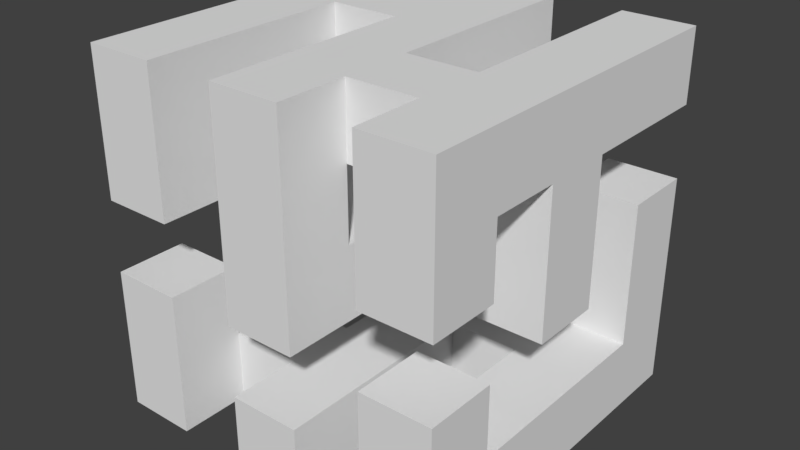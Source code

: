 # Source: block3.blend  (saved by Blender 2.79.0; exported with 4.5.12 LTS)
import bpy
from mathutils import Matrix  # noqa: F401  (used for matrix-valued properties, if any)

bpy.ops.wm.read_factory_settings(use_empty=True)
scene = bpy.context.scene
scene.name = 'Scene'

# ---- collections
col_collection_1 = bpy.data.collections.new('Collection 1'); scene.collection.children.link(col_collection_1)

# ---- materials (node trees are filled in below, after node groups)
mat_material = bpy.data.materials.new('Material')
mat_material.alpha_threshold = 0.0
mat_material.use_transparent_shadow = False
mat_material.roughness = 0.5
mat_material.line_color = (0.0, 0.0, 0.0, 1.0)

# ---- material node trees

# ---- world
world_world = bpy.data.worlds.new('World'); scene.world = world_world
world_world.color = (0.05088, 0.05088, 0.05088)
world_world.use_sun_shadow = False
world_world.sun_shadow_jitter_overblur = 0.0
world_world.cycles.sampling_method = 'MANUAL'

# ---- meshes
me_cube = bpy.data.meshes.new('Cube')
me_cube.from_pydata([(1.0, 1.0, -1.0), (1.0, -1.0, -1.0), (-1.0, -1.0, -1.0), (-1.0, 1.0, -1.0), (1.0, 1.0, 1.0), (1.0, -1.0, 1.0), (-1.0, -1.0, 1.0), (-1.0, 1.0, 1.0), (3.0, 1.0, -1.0), (3.0, -1.0, -1.0), (3.0, 1.0, 1.0), (3.0, -1.0, 1.0), (-3.0, -1.0, -1.0), (-3.0, 1.0, -1.0), (-3.0, -1.0, 1.0), (-3.0, 1.0, 1.0), (1.0, 1.0, -3.0), (1.0, -1.0, -3.0), (-1.0, 1.0, -3.0), (-1.0, -1.0, -3.0), (1.0, 1.0, 3.0), (1.0, -1.0, 3.0), (-1.0, 1.0, 3.0), (-1.0, -1.0, 3.0), (5.0, 1.0, -1.0), (5.0, -1.0, -1.0), (5.0, 1.0, 1.0), (5.0, -1.0, 1.0), (-5.0, -1.0, -1.0), (-5.0, 1.0, -1.0), (-5.0, -1.0, 1.0), (-5.0, 1.0, 1.0), (1.0, 1.0, -5.0), (1.0, -1.0, -5.0), (-1.0, 1.0, -5.0), (-1.0, -1.0, -5.0), (1.0, 1.0, 5.0), (1.0, -1.0, 5.0), (-1.0, 1.0, 5.0), (-1.0, -1.0, 5.0), (1.0, -3.0, -3.0), (-1.0, -3.0, -3.0), (1.0, 3.0, 3.0), (-1.0, 3.0, 3.0), (1.0, -3.0, -5.0), (-1.0, -3.0, -5.0), (1.0, 3.0, 5.0), (-1.0, 3.0, 5.0), (1.0, -5.0, -3.0), (-1.0, -5.0, -3.0), (1.0, 5.0, 3.0), (-1.0, 5.0, 3.0), (1.0, -5.0, -5.0), (-1.0, -5.0, -5.0), (1.0, 5.0, 5.0), (-1.0, 5.0, 5.0), (-3.0, -1.0, -3.0), (-3.0, 1.0, -3.0), (-3.0, -1.0, 3.0), (-3.0, 1.0, 3.0), (-5.0, -1.0, -3.0), (-5.0, 1.0, -3.0), (-5.0, -1.0, 3.0), (-5.0, 1.0, 3.0), (-3.0, -1.0, -5.0), (-3.0, 1.0, -5.0), (-3.0, -1.0, 5.0), (-3.0, 1.0, 5.0), (-5.0, -1.0, -5.0), (-5.0, 1.0, -5.0), (-5.0, -1.0, 5.0), (-5.0, 1.0, 5.0), (3.0, 1.0, -3.0), (3.0, -1.0, -3.0), (3.0, 1.0, 3.0), (3.0, -1.0, 3.0), (5.0, 1.0, -3.0), (5.0, -1.0, -3.0), (5.0, 1.0, 3.0), (5.0, -1.0, 3.0), (3.0, 1.0, -5.0), (3.0, -1.0, -5.0), (3.0, 1.0, 5.0), (3.0, -1.0, 5.0), (5.0, 1.0, -5.0), (5.0, -1.0, -5.0), (5.0, 1.0, 5.0), (5.0, -1.0, 5.0), (-5.0, -3.0, -3.0), (-3.0, -3.0, -3.0), (-3.0, 3.0, 3.0), (-5.0, 3.0, 3.0), (-5.0, -3.0, -5.0), (-3.0, -3.0, -5.0), (-3.0, 3.0, 5.0), (-5.0, 3.0, 5.0), (3.0, -3.0, -3.0), (5.0, -3.0, -3.0), (3.0, 3.0, 3.0), (5.0, 3.0, 3.0), (3.0, -3.0, -5.0), (5.0, -3.0, -5.0), (3.0, 3.0, 5.0), (5.0, 3.0, 5.0), (-5.0, -5.0, -3.0), (-3.0, -5.0, -3.0), (-3.0, 5.0, 3.0), (-5.0, 5.0, 3.0), (-5.0, -5.0, -5.0), (-3.0, -5.0, -5.0), (-3.0, 5.0, 5.0), (-5.0, 5.0, 5.0), (3.0, -5.0, -3.0), (5.0, -5.0, -3.0), (3.0, 5.0, 3.0), (5.0, 5.0, 3.0), (3.0, -5.0, -5.0), (5.0, -5.0, -5.0), (3.0, 5.0, 5.0), (5.0, 5.0, 5.0), (1.0, 3.0, -3.0), (-1.0, 3.0, -3.0), (1.0, -3.0, 3.0), (-1.0, -3.0, 3.0), (1.0, 3.0, -5.0), (-1.0, 3.0, -5.0), (1.0, -3.0, 5.0), (-1.0, -3.0, 5.0), (-3.0, -3.0, 3.0), (-5.0, -3.0, 3.0), (-3.0, 3.0, -3.0), (-5.0, 3.0, -3.0), (-3.0, -3.0, 5.0), (-5.0, -3.0, 5.0), (-3.0, 3.0, -5.0), (-5.0, 3.0, -5.0), (5.0, -3.0, 3.0), (3.0, -3.0, 3.0), (3.0, 3.0, -3.0), (5.0, 3.0, -3.0), (5.0, -3.0, 5.0), (3.0, -3.0, 5.0), (3.0, 3.0, -5.0), (5.0, 3.0, -5.0), (1.0, 5.0, -3.0), (-1.0, 5.0, -3.0), (1.0, -5.0, 3.0), (-1.0, -5.0, 3.0), (1.0, 5.0, -5.0), (-1.0, 5.0, -5.0), (1.0, -5.0, 5.0), (-1.0, -5.0, 5.0), (-3.0, -5.0, 3.0), (-5.0, -5.0, 3.0), (-3.0, 5.0, -3.0), (-5.0, 5.0, -3.0), (-3.0, -5.0, 5.0), (-5.0, -5.0, 5.0), (-3.0, 5.0, -5.0), (-5.0, 5.0, -5.0), (5.0, -5.0, 3.0), (3.0, -5.0, 3.0), (3.0, 5.0, -3.0), (5.0, 5.0, -3.0), (5.0, -5.0, 5.0), (3.0, -5.0, 5.0), (3.0, 5.0, -5.0), (5.0, 5.0, -5.0), (1.0, 3.0, -1.0), (-1.0, 3.0, -1.0), (1.0, -3.0, 1.0), (-1.0, -3.0, 1.0), (-3.0, -3.0, 1.0), (-5.0, -3.0, 1.0), (-3.0, 3.0, -1.0), (-5.0, 3.0, -1.0), (5.0, -3.0, 1.0), (3.0, -3.0, 1.0), (3.0, 3.0, -1.0), (5.0, 3.0, -1.0), (1.0, 5.0, -1.0), (-1.0, 5.0, -1.0), (1.0, -5.0, 1.0), (-1.0, -5.0, 1.0), (-3.0, -5.0, 1.0), (-5.0, -5.0, 1.0), (-3.0, 5.0, -1.0), (-5.0, 5.0, -1.0), (5.0, -5.0, 1.0), (3.0, -5.0, 1.0), (3.0, 5.0, -1.0), (5.0, 5.0, -1.0), (1.0, -3.0, -1.0), (-1.0, -3.0, -1.0), (5.0, -5.0, -1.0), (3.0, -5.0, -1.0), (-3.0, 3.0, 1.0), (-5.0, 3.0, 1.0), (-3.0, -5.0, -1.0), (-5.0, -5.0, -1.0), (3.0, 3.0, 1.0), (5.0, 3.0, 1.0), (1.0, -5.0, -1.0), (-1.0, -5.0, -1.0), (5.0, -3.0, -1.0), (3.0, -3.0, -1.0), (-3.0, 5.0, 1.0), (-5.0, 5.0, 1.0), (-3.0, -3.0, -1.0), (-5.0, -3.0, -1.0), (3.0, 5.0, 1.0), (5.0, 5.0, 1.0), (1.0, 3.0, 1.0), (-1.0, 3.0, 1.0), (1.0, 5.0, 1.0), (-1.0, 5.0, 1.0)], [], [(2, 6, 14, 12), (4, 5, 11, 10), (38, 36, 46, 47), (11, 9, 25, 27), (12, 14, 30, 28), (5, 1, 9, 11), (0, 4, 10, 8), (6, 7, 15, 14), (1, 0, 8, 9), (7, 3, 13, 15), (3, 2, 12, 13), (21, 20, 36, 37), (58, 66, 132, 128), (20, 21, 23, 22), (16, 18, 19, 17), (4, 7, 6, 5), (0, 1, 2, 3), (24, 26, 27, 25), (28, 30, 31, 29), (15, 13, 29, 31), (12, 28, 60, 56), (8, 10, 26, 24), (11, 27, 79, 75), (32, 33, 35, 34), (36, 38, 39, 37), (16, 17, 33, 32), (22, 23, 39, 38), (33, 17, 40, 44), (19, 18, 34, 35), (46, 42, 50, 54), (47, 46, 54, 55), (51, 50, 214, 215), (17, 19, 41, 40), (20, 22, 43, 42), (35, 33, 44, 45), (36, 20, 42, 46), (48, 49, 53, 52), (50, 51, 55, 54), (41, 45, 53, 49), (44, 40, 48, 52), (43, 47, 55, 51), (3, 7, 4, 0), (2, 1, 5, 6), (40, 41, 49, 48), (45, 44, 52, 53), (58, 59, 67, 66), (63, 62, 70, 71), (29, 13, 57, 61), (28, 29, 61, 60), (13, 12, 56, 57), (73, 77, 76, 72), (66, 67, 71, 70), (65, 64, 68, 69), (60, 68, 92, 88), (62, 58, 128, 129), (60, 61, 69, 68), (57, 56, 64, 65), (34, 18, 121, 125), (77, 73, 96, 97), (76, 77, 85, 84), (68, 64, 93, 92), (59, 58, 62, 63), (15, 31, 30, 14), (9, 8, 24, 25), (27, 26, 78, 79), (26, 10, 74, 78), (10, 11, 75, 74), (81, 80, 84, 85), (82, 83, 87, 86), (73, 72, 80, 81), (59, 63, 91, 90), (79, 78, 86, 87), (74, 75, 83, 82), (79, 87, 140, 136), (92, 93, 109, 108), (99, 98, 114, 115), (90, 91, 107, 106), (88, 104, 199, 209), (71, 67, 94, 95), (81, 85, 101, 100), (74, 82, 102, 98), (86, 78, 99, 103), (78, 74, 98, 99), (63, 71, 95, 91), (82, 86, 103, 102), (47, 94, 67, 38), (73, 81, 100, 96), (56, 60, 88, 89), (85, 77, 97, 101), (106, 107, 111, 110), (105, 104, 108, 109), (113, 112, 116, 117), (115, 114, 118, 119), (100, 101, 117, 116), (95, 94, 110, 111), (102, 103, 119, 118), (91, 95, 111, 107), (96, 100, 116, 112), (94, 90, 106, 110), (101, 97, 113, 117), (88, 92, 108, 104), (98, 102, 118, 114), (93, 89, 105, 109), (89, 88, 209, 208), (103, 99, 115, 119), (124, 125, 149, 148), (122, 146, 182, 170), (131, 130, 174, 175), (139, 163, 191, 179), (141, 137, 161, 165), (137, 136, 176, 177), (32, 34, 125, 124), (66, 70, 133, 132), (39, 23, 123, 127), (69, 61, 131, 135), (76, 84, 143, 139), (61, 57, 130, 131), (32, 124, 142, 80), (75, 79, 136, 137), (23, 21, 122, 123), (65, 69, 135, 134), (72, 76, 139, 138), (87, 83, 141, 140), (57, 65, 134, 130), (70, 62, 129, 133), (84, 80, 142, 143), (18, 16, 120, 121), (37, 39, 127, 126), (147, 146, 150, 151), (145, 144, 148, 149), (153, 152, 156, 157), (155, 154, 158, 159), (161, 160, 164, 165), (162, 163, 167, 166), (123, 122, 170, 171), (132, 133, 157, 156), (126, 127, 151, 150), (140, 141, 165, 164), (134, 135, 159, 158), (122, 126, 150, 146), (143, 142, 166, 167), (133, 129, 153, 157), (127, 123, 147, 151), (139, 143, 167, 163), (128, 132, 156, 152), (120, 124, 148, 144), (142, 138, 162, 166), (135, 131, 155, 159), (125, 121, 145, 149), (136, 140, 164, 160), (129, 128, 172, 173), (130, 134, 158, 154), (186, 187, 207, 206), (183, 171, 193, 203), (171, 6, 2, 193), (138, 139, 179, 178), (162, 138, 178, 190), (147, 123, 171, 183), (144, 145, 181, 180), (136, 160, 188, 176), (152, 153, 185, 184), (146, 147, 183, 182), (160, 161, 189, 188), (130, 154, 186, 174), (120, 144, 180, 168), (154, 155, 187, 186), (128, 152, 184, 172), (163, 162, 190, 191), (155, 131, 175, 187), (145, 121, 169, 181), (153, 129, 173, 185), (161, 137, 177, 189), (121, 120, 168, 169), (197, 196, 206, 207), (96, 112, 195, 205), (193, 192, 202, 203), (97, 96, 205, 204), (200, 201, 211, 210), (105, 89, 208, 198), (175, 174, 196, 197), (174, 186, 206, 196), (191, 190, 210, 211), (104, 105, 198, 199), (187, 175, 197, 207), (113, 97, 204, 194), (178, 179, 201, 200), (179, 191, 211, 201), (112, 113, 194, 195), (190, 178, 200, 210), (208, 209, 199, 198), (182, 183, 203, 202), (170, 182, 202, 192), (204, 205, 195, 194), (170, 5, 6, 171), (1, 192, 193, 2), (192, 1, 5, 170), (212, 213, 215, 214), (43, 51, 215, 213), (50, 42, 212, 214), (42, 43, 213, 212), (169, 168, 180, 181), (173, 172, 184, 185), (177, 176, 188, 189), (47, 43, 90, 94), (38, 67, 59, 22), (22, 59, 90, 43), (141, 83, 37, 126), (122, 137, 141, 126), (75, 137, 122, 21), (21, 37, 83, 75), (124, 120, 138, 142), (72, 138, 120, 16), (32, 80, 72, 16), (45, 93, 64, 35), (45, 41, 89, 93), (41, 19, 56, 89), (35, 64, 56, 19)])
me_cube.materials.append(mat_material)
me_cube.use_remesh_preserve_volume = False
me_cube.use_remesh_preserve_attributes = False
me_cube.use_mirror_vertex_groups = False
me_cube.update()

# ---- objects
ob_cube = bpy.data.objects.new('Cube', me_cube)

# ---- transforms, parenting, visibility, modifiers, constraints
ob_cube.location = (0.0, 0.0, 0.0)
ob_cube.lock_rotations_4d = False
ob_cube.empty_display_type = 'ARROWS'
ob_cube.lineart.crease_threshold = 0.0

# ---- collection membership
col_collection_1.objects.link(ob_cube)

# ---- scene / render settings (as saved in the file)
scene.frame_start = 1; scene.frame_end = 250; scene.frame_set(1)
scene.render.engine = 'BLENDER_EEVEE_NEXT'
scene.render.resolution_percentage = 50
scene.render.dither_intensity = 0.0
scene.cycles.use_denoising = False
scene.cycles.samples = 128
scene.cycles.sampling_pattern = 'TABULATED_SOBOL'
scene.cycles.use_adaptive_sampling = False
scene.cycles.use_light_tree = False
scene.cycles.blur_glossy = 0.0
scene.cycles.sample_clamp_indirect = 0.0
scene.view_settings.view_transform = 'Standard'
bpy.context.view_layer.update()

# ---- added for rendering (the .blend has no active camera and no usable light): camera, sun
cam_auto = bpy.data.cameras.new('AutoCamera')
cam_auto.lens = 50.0
cam_auto.sensor_width = 36.0
cam_auto.clip_end = 1000.0
ob_auto_camera = bpy.data.objects.new('AutoCamera', cam_auto)
scene.collection.objects.link(ob_auto_camera)
ob_auto_camera.location = (16.0254, -19.2304, 12.8203)
ob_auto_camera.rotation_euler = (1.09748, -7.21219e-08, 0.694738)
scene.camera = ob_auto_camera
light_auto_sun = bpy.data.lights.new('AutoSun', 'SUN')
light_auto_sun.energy = 3.0
light_auto_sun.angle = 0.0523599
ob_auto_sun = bpy.data.objects.new('AutoSun', light_auto_sun)
scene.collection.objects.link(ob_auto_sun)
ob_auto_sun.rotation_euler = (0.872665, 0.174533, 0.523599)
bpy.context.view_layer.update()
